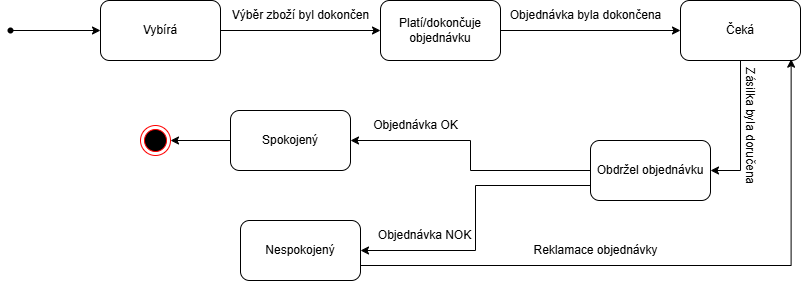

The diagram above was exported from draw.io. Its source (the exported page's mxGraphModel, read from the mxfile embedded in the PNG):
<mxGraphModel dx="1034" dy="446" grid="1" gridSize="10" guides="1" tooltips="1" connect="1" arrows="1" fold="1" page="1" pageScale="1" pageWidth="827" pageHeight="1169" math="0" shadow="0">
  <root>
    <mxCell id="0" />
    <mxCell id="1" parent="0" />
    <mxCell id="FRC-07zvmHH-xKxXSOCr-4" value="" style="edgeStyle=orthogonalEdgeStyle;rounded=0;orthogonalLoop=1;jettySize=auto;html=1;" edge="1" parent="1" source="FRC-07zvmHH-xKxXSOCr-1" target="FRC-07zvmHH-xKxXSOCr-3">
      <mxGeometry relative="1" as="geometry" />
    </mxCell>
    <mxCell id="FRC-07zvmHH-xKxXSOCr-1" value="" style="shape=waypoint;sketch=0;fillStyle=solid;size=6;pointerEvents=1;points=[];fillColor=none;resizable=0;rotatable=0;perimeter=centerPerimeter;snapToPoint=1;" vertex="1" parent="1">
      <mxGeometry x="50" y="170" width="20" height="20" as="geometry" />
    </mxCell>
    <mxCell id="FRC-07zvmHH-xKxXSOCr-6" style="edgeStyle=orthogonalEdgeStyle;rounded=0;orthogonalLoop=1;jettySize=auto;html=1;entryX=0;entryY=0.5;entryDx=0;entryDy=0;" edge="1" parent="1" source="FRC-07zvmHH-xKxXSOCr-3" target="FRC-07zvmHH-xKxXSOCr-5">
      <mxGeometry relative="1" as="geometry" />
    </mxCell>
    <mxCell id="FRC-07zvmHH-xKxXSOCr-3" value="Vybírá" style="rounded=1;whiteSpace=wrap;html=1;" vertex="1" parent="1">
      <mxGeometry x="150" y="150" width="120" height="60" as="geometry" />
    </mxCell>
    <mxCell id="FRC-07zvmHH-xKxXSOCr-9" style="edgeStyle=orthogonalEdgeStyle;rounded=0;orthogonalLoop=1;jettySize=auto;html=1;entryX=0;entryY=0.5;entryDx=0;entryDy=0;" edge="1" parent="1" source="FRC-07zvmHH-xKxXSOCr-5" target="FRC-07zvmHH-xKxXSOCr-8">
      <mxGeometry relative="1" as="geometry" />
    </mxCell>
    <mxCell id="FRC-07zvmHH-xKxXSOCr-5" value="Platí/dokončuje objednávku" style="rounded=1;whiteSpace=wrap;html=1;" vertex="1" parent="1">
      <mxGeometry x="430" y="150" width="120" height="60" as="geometry" />
    </mxCell>
    <mxCell id="FRC-07zvmHH-xKxXSOCr-7" value="Výběr zboží byl dokončen" style="text;html=1;align=center;verticalAlign=middle;resizable=0;points=[];autosize=1;strokeColor=none;fillColor=none;" vertex="1" parent="1">
      <mxGeometry x="270" y="150" width="160" height="30" as="geometry" />
    </mxCell>
    <mxCell id="FRC-07zvmHH-xKxXSOCr-16" style="edgeStyle=orthogonalEdgeStyle;rounded=0;orthogonalLoop=1;jettySize=auto;html=1;entryX=1;entryY=0.5;entryDx=0;entryDy=0;" edge="1" parent="1" source="FRC-07zvmHH-xKxXSOCr-8" target="FRC-07zvmHH-xKxXSOCr-15">
      <mxGeometry relative="1" as="geometry" />
    </mxCell>
    <mxCell id="FRC-07zvmHH-xKxXSOCr-8" value="Čeká" style="rounded=1;whiteSpace=wrap;html=1;" vertex="1" parent="1">
      <mxGeometry x="730" y="150" width="120" height="60" as="geometry" />
    </mxCell>
    <mxCell id="FRC-07zvmHH-xKxXSOCr-10" value="Objednávka byla dokončena" style="text;html=1;align=center;verticalAlign=middle;resizable=0;points=[];autosize=1;strokeColor=none;fillColor=none;" vertex="1" parent="1">
      <mxGeometry x="550" y="150" width="170" height="30" as="geometry" />
    </mxCell>
    <mxCell id="FRC-07zvmHH-xKxXSOCr-25" style="edgeStyle=orthogonalEdgeStyle;rounded=0;orthogonalLoop=1;jettySize=auto;html=1;exitX=0;exitY=0.5;exitDx=0;exitDy=0;entryX=1;entryY=0.5;entryDx=0;entryDy=0;" edge="1" parent="1" source="FRC-07zvmHH-xKxXSOCr-11" target="FRC-07zvmHH-xKxXSOCr-24">
      <mxGeometry relative="1" as="geometry" />
    </mxCell>
    <mxCell id="FRC-07zvmHH-xKxXSOCr-11" value="Spokojený" style="rounded=1;whiteSpace=wrap;html=1;" vertex="1" parent="1">
      <mxGeometry x="280" y="260" width="120" height="60" as="geometry" />
    </mxCell>
    <mxCell id="FRC-07zvmHH-xKxXSOCr-12" value="Nespokojený" style="rounded=1;whiteSpace=wrap;html=1;" vertex="1" parent="1">
      <mxGeometry x="290" y="370" width="120" height="60" as="geometry" />
    </mxCell>
    <mxCell id="FRC-07zvmHH-xKxXSOCr-17" style="edgeStyle=orthogonalEdgeStyle;rounded=0;orthogonalLoop=1;jettySize=auto;html=1;exitX=0;exitY=0.5;exitDx=0;exitDy=0;entryX=1;entryY=0.5;entryDx=0;entryDy=0;" edge="1" parent="1" source="FRC-07zvmHH-xKxXSOCr-15" target="FRC-07zvmHH-xKxXSOCr-11">
      <mxGeometry relative="1" as="geometry" />
    </mxCell>
    <mxCell id="FRC-07zvmHH-xKxXSOCr-18" style="edgeStyle=orthogonalEdgeStyle;rounded=0;orthogonalLoop=1;jettySize=auto;html=1;exitX=0;exitY=0.75;exitDx=0;exitDy=0;entryX=1;entryY=0.5;entryDx=0;entryDy=0;" edge="1" parent="1" source="FRC-07zvmHH-xKxXSOCr-15" target="FRC-07zvmHH-xKxXSOCr-12">
      <mxGeometry relative="1" as="geometry" />
    </mxCell>
    <mxCell id="FRC-07zvmHH-xKxXSOCr-15" value="Obdržel objednávku" style="rounded=1;whiteSpace=wrap;html=1;" vertex="1" parent="1">
      <mxGeometry x="640" y="290" width="120" height="60" as="geometry" />
    </mxCell>
    <mxCell id="FRC-07zvmHH-xKxXSOCr-19" value="Objednávka OK" style="text;html=1;align=center;verticalAlign=middle;resizable=0;points=[];autosize=1;strokeColor=none;fillColor=none;" vertex="1" parent="1">
      <mxGeometry x="410" y="260" width="110" height="30" as="geometry" />
    </mxCell>
    <mxCell id="FRC-07zvmHH-xKxXSOCr-20" value="Objednávka NOK" style="text;html=1;align=center;verticalAlign=middle;resizable=0;points=[];autosize=1;strokeColor=none;fillColor=none;" vertex="1" parent="1">
      <mxGeometry x="414" y="370" width="120" height="30" as="geometry" />
    </mxCell>
    <mxCell id="FRC-07zvmHH-xKxXSOCr-21" style="edgeStyle=orthogonalEdgeStyle;rounded=0;orthogonalLoop=1;jettySize=auto;html=1;entryX=0.922;entryY=0.978;entryDx=0;entryDy=0;entryPerimeter=0;exitX=1;exitY=0.75;exitDx=0;exitDy=0;" edge="1" parent="1" source="FRC-07zvmHH-xKxXSOCr-12" target="FRC-07zvmHH-xKxXSOCr-8">
      <mxGeometry relative="1" as="geometry">
        <mxPoint x="550" y="409.5" as="sourcePoint" />
        <mxPoint x="841.96" y="242.5" as="targetPoint" />
      </mxGeometry>
    </mxCell>
    <mxCell id="FRC-07zvmHH-xKxXSOCr-22" value="Reklamace objednávky" style="text;html=1;align=center;verticalAlign=middle;resizable=0;points=[];autosize=1;strokeColor=none;fillColor=none;" vertex="1" parent="1">
      <mxGeometry x="570" y="385" width="150" height="30" as="geometry" />
    </mxCell>
    <mxCell id="FRC-07zvmHH-xKxXSOCr-23" value="Zásilka byla doručena" style="text;html=1;align=center;verticalAlign=middle;resizable=0;points=[];autosize=1;strokeColor=none;fillColor=none;rotation=90;" vertex="1" parent="1">
      <mxGeometry x="730" y="260" width="140" height="30" as="geometry" />
    </mxCell>
    <mxCell id="FRC-07zvmHH-xKxXSOCr-24" value="" style="ellipse;html=1;shape=endState;fillColor=#000000;strokeColor=#ff0000;" vertex="1" parent="1">
      <mxGeometry x="190" y="275" width="30" height="30" as="geometry" />
    </mxCell>
  </root>
</mxGraphModel>